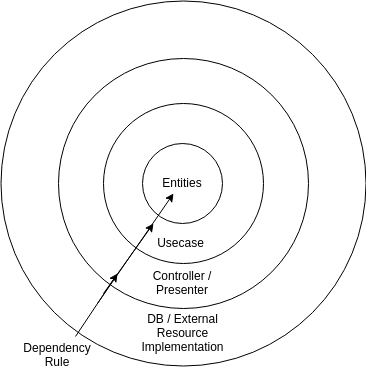

The diagram above was exported from draw.io. Its source (the exported page's mxGraphModel, read from the mxfile embedded in the PNG):
<mxGraphModel dx="956" dy="588" grid="1" gridSize="10" guides="1" tooltips="1" connect="1" arrows="1" fold="1" page="1" pageScale="1" pageWidth="850" pageHeight="1100" math="0" shadow="0">
  <root>
    <mxCell id="0" />
    <mxCell id="1" parent="0" />
    <mxCell id="2" value="" style="ellipse;whiteSpace=wrap;html=1;aspect=fixed;" vertex="1" parent="1">
      <mxGeometry x="243.5" y="77.5" width="365" height="365" as="geometry" />
    </mxCell>
    <mxCell id="3" value="" style="ellipse;whiteSpace=wrap;html=1;aspect=fixed;" vertex="1" parent="1">
      <mxGeometry x="301" y="135" width="250" height="250" as="geometry" />
    </mxCell>
    <mxCell id="4" value="" style="ellipse;whiteSpace=wrap;html=1;aspect=fixed;" vertex="1" parent="1">
      <mxGeometry x="346" y="180" width="160" height="160" as="geometry" />
    </mxCell>
    <mxCell id="5" value="Entities" style="ellipse;whiteSpace=wrap;html=1;aspect=fixed;" vertex="1" parent="1">
      <mxGeometry x="385" y="220" width="80" height="80" as="geometry" />
    </mxCell>
    <mxCell id="6" value="Usecase" style="text;html=1;strokeColor=none;fillColor=none;align=center;verticalAlign=middle;whiteSpace=wrap;rounded=0;" vertex="1" parent="1">
      <mxGeometry x="403" y="310" width="40" height="20" as="geometry" />
    </mxCell>
    <mxCell id="7" value="Controller / Presenter" style="text;html=1;strokeColor=none;fillColor=none;align=center;verticalAlign=middle;whiteSpace=wrap;rounded=0;" vertex="1" parent="1">
      <mxGeometry x="387" y="350" width="76" height="20" as="geometry" />
    </mxCell>
    <mxCell id="8" value="DB / External Resource Implementation" style="text;html=1;strokeColor=none;fillColor=none;align=center;verticalAlign=middle;whiteSpace=wrap;rounded=0;" vertex="1" parent="1">
      <mxGeometry x="387" y="400" width="76" height="20" as="geometry" />
    </mxCell>
    <mxCell id="9" value="" style="endArrow=classic;html=1;exitX=0.203;exitY=0.918;exitDx=0;exitDy=0;exitPerimeter=0;" edge="1" source="2" parent="1">
      <mxGeometry width="50" height="50" relative="1" as="geometry">
        <mxPoint x="310" y="420" as="sourcePoint" />
        <mxPoint x="360" y="350" as="targetPoint" />
      </mxGeometry>
    </mxCell>
    <mxCell id="10" value="Dependency Rule" style="text;html=1;strokeColor=none;fillColor=none;align=center;verticalAlign=middle;whiteSpace=wrap;rounded=0;" vertex="1" parent="1">
      <mxGeometry x="280" y="422.5" width="40" height="20" as="geometry" />
    </mxCell>
    <mxCell id="11" value="" style="endArrow=classic;html=1;" edge="1" parent="1">
      <mxGeometry width="50" height="50" relative="1" as="geometry">
        <mxPoint x="346" y="370" as="sourcePoint" />
        <mxPoint x="396" y="300" as="targetPoint" />
      </mxGeometry>
    </mxCell>
    <mxCell id="12" value="" style="endArrow=classic;html=1;" edge="1" parent="1">
      <mxGeometry width="50" height="50" relative="1" as="geometry">
        <mxPoint x="340" y="380" as="sourcePoint" />
        <mxPoint x="416" y="270" as="targetPoint" />
      </mxGeometry>
    </mxCell>
  </root>
</mxGraphModel>